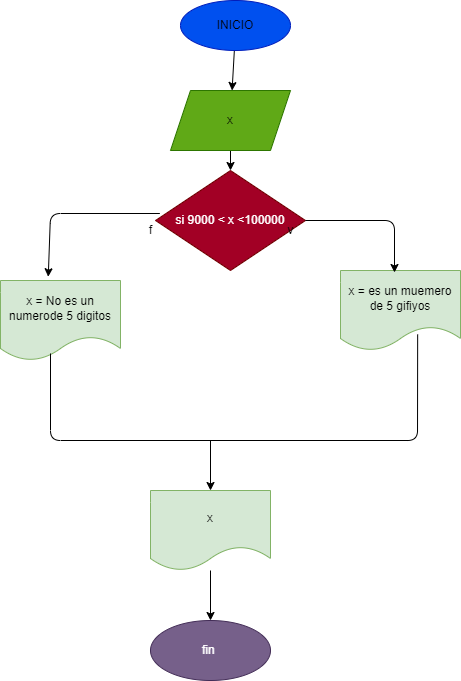

The diagram above was exported from draw.io. Its source (the exported page's mxGraphModel, read from the mxfile embedded in the PNG):
<mxGraphModel dx="562" dy="214" grid="1" gridSize="10" guides="1" tooltips="1" connect="1" arrows="1" fold="1" page="1" pageScale="1" pageWidth="827" pageHeight="1169" math="0" shadow="0">
  <root>
    <mxCell id="0" />
    <mxCell id="1" parent="0" />
    <mxCell id="3" value="" style="edgeStyle=none;html=1;fontColor=#000000;" edge="1" parent="1" source="4" target="6">
      <mxGeometry relative="1" as="geometry" />
    </mxCell>
    <mxCell id="4" value="&lt;font color=&quot;#000000&quot;&gt;INICIO&lt;/font&gt;" style="ellipse;whiteSpace=wrap;html=1;fillColor=#0050ef;strokeColor=#001DBC;fontColor=#ffffff;" vertex="1" parent="1">
      <mxGeometry x="240" y="40" width="110" height="50" as="geometry" />
    </mxCell>
    <mxCell id="5" value="" style="edgeStyle=none;html=1;" edge="1" parent="1" source="6" target="9">
      <mxGeometry relative="1" as="geometry" />
    </mxCell>
    <mxCell id="6" value="&lt;font color=&quot;#000000&quot;&gt;x&lt;/font&gt;" style="shape=parallelogram;perimeter=parallelogramPerimeter;whiteSpace=wrap;html=1;fixedSize=1;fillColor=#60a917;strokeColor=#2D7600;fontColor=#ffffff;" vertex="1" parent="1">
      <mxGeometry x="230" y="130" width="120" height="60" as="geometry" />
    </mxCell>
    <mxCell id="7" value="&lt;font color=&quot;#000000&quot;&gt;x = es un muemero de 5 gifiyos&lt;/font&gt;" style="shape=document;whiteSpace=wrap;html=1;boundedLbl=1;fillColor=#d5e8d4;strokeColor=#82b366;" vertex="1" parent="1">
      <mxGeometry x="400" y="310" width="120" height="80" as="geometry" />
    </mxCell>
    <mxCell id="8" value="fin&amp;nbsp;" style="ellipse;whiteSpace=wrap;html=1;fillColor=#76608a;strokeColor=#432D57;fontColor=#ffffff;" vertex="1" parent="1">
      <mxGeometry x="210" y="660" width="120" height="60" as="geometry" />
    </mxCell>
    <mxCell id="9" value="si 9000 &amp;lt; x &amp;lt;100000" style="rhombus;whiteSpace=wrap;html=1;fillColor=#a20025;strokeColor=#6F0000;fontColor=#ffffff;" vertex="1" parent="1">
      <mxGeometry x="215" y="210" width="150" height="100" as="geometry" />
    </mxCell>
    <mxCell id="10" value="" style="endArrow=classic;html=1;exitX=1;exitY=0.5;exitDx=0;exitDy=0;entryX=0.45;entryY=0.025;entryDx=0;entryDy=0;entryPerimeter=0;" edge="1" parent="1" source="9" target="7">
      <mxGeometry width="50" height="50" relative="1" as="geometry">
        <mxPoint x="270" y="370" as="sourcePoint" />
        <mxPoint x="320" y="320" as="targetPoint" />
        <Array as="points">
          <mxPoint x="454" y="260" />
        </Array>
      </mxGeometry>
    </mxCell>
    <mxCell id="11" value="&lt;font color=&quot;#000000&quot;&gt;x = No es un numerode 5 digitos&lt;/font&gt;" style="shape=document;whiteSpace=wrap;html=1;boundedLbl=1;fillColor=#d5e8d4;strokeColor=#82b366;" vertex="1" parent="1">
      <mxGeometry x="60" y="320" width="120" height="80" as="geometry" />
    </mxCell>
    <mxCell id="12" value="" style="endArrow=classic;html=1;exitX=0.029;exitY=0.43;exitDx=0;exitDy=0;exitPerimeter=0;entryX=0.398;entryY=-0.047;entryDx=0;entryDy=0;entryPerimeter=0;" edge="1" parent="1" source="9" target="11">
      <mxGeometry width="50" height="50" relative="1" as="geometry">
        <mxPoint x="250" y="380" as="sourcePoint" />
        <mxPoint x="180" y="300" as="targetPoint" />
        <Array as="points">
          <mxPoint x="110" y="253" />
        </Array>
      </mxGeometry>
    </mxCell>
    <mxCell id="13" value="v" style="text;html=1;align=center;verticalAlign=middle;resizable=0;points=[];autosize=1;strokeColor=none;fillColor=none;" vertex="1" parent="1">
      <mxGeometry x="340" y="260" width="20" height="20" as="geometry" />
    </mxCell>
    <mxCell id="14" value="" style="edgeStyle=none;html=1;" edge="1" parent="1" source="15" target="8">
      <mxGeometry relative="1" as="geometry" />
    </mxCell>
    <mxCell id="15" value="&lt;font color=&quot;#000000&quot;&gt;x&lt;/font&gt;" style="shape=document;whiteSpace=wrap;html=1;boundedLbl=1;fillColor=#d5e8d4;strokeColor=#82b366;" vertex="1" parent="1">
      <mxGeometry x="210" y="530" width="120" height="80" as="geometry" />
    </mxCell>
    <mxCell id="16" value="" style="endArrow=none;html=1;exitX=0.643;exitY=0.799;exitDx=0;exitDy=0;exitPerimeter=0;" edge="1" parent="1" source="7">
      <mxGeometry width="50" height="50" relative="1" as="geometry">
        <mxPoint x="230" y="510" as="sourcePoint" />
        <mxPoint x="110" y="393" as="targetPoint" />
        <Array as="points">
          <mxPoint x="477" y="480" />
          <mxPoint x="110" y="480" />
        </Array>
      </mxGeometry>
    </mxCell>
    <mxCell id="17" value="" style="endArrow=classic;html=1;entryX=0.5;entryY=0;entryDx=0;entryDy=0;" edge="1" parent="1" target="15">
      <mxGeometry width="50" height="50" relative="1" as="geometry">
        <mxPoint x="270" y="480" as="sourcePoint" />
        <mxPoint x="280" y="570" as="targetPoint" />
      </mxGeometry>
    </mxCell>
    <mxCell id="18" value="f" style="text;html=1;align=center;verticalAlign=middle;resizable=0;points=[];autosize=1;strokeColor=none;fillColor=none;" vertex="1" parent="1">
      <mxGeometry x="200" y="260" width="20" height="20" as="geometry" />
    </mxCell>
  </root>
</mxGraphModel>